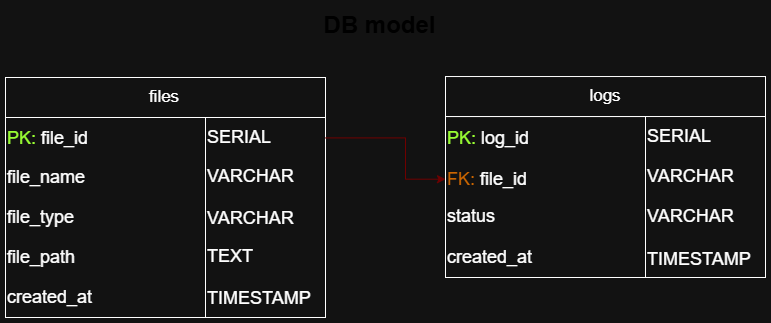

The diagram above was exported from draw.io. Its source (the exported page's mxGraphModel, read from the mxfile embedded in the PNG):
<mxGraphModel dx="1178" dy="701" grid="1" gridSize="6" guides="1" tooltips="1" connect="1" arrows="1" fold="1" page="1" pageScale="1" pageWidth="827" pageHeight="1169" background="#ffffff" math="0" shadow="0">
  <root>
    <mxCell id="0" />
    <mxCell id="1" parent="0" />
    <mxCell id="4bCuMExVv5lNSq8lxL5K-1" parent="1" style="text;strokeColor=none;fillColor=none;html=1;fontSize=24;fontStyle=1;verticalAlign=middle;align=center;" value="&lt;font style=&quot;color: rgb(0, 0, 0);&quot;&gt;DB model&lt;/font&gt;" vertex="1">
      <mxGeometry height="40" width="280" x="274" y="48" as="geometry" />
    </mxCell>
    <mxCell id="4bCuMExVv5lNSq8lxL5K-2" parent="1" style="rounded=0;whiteSpace=wrap;html=1;" value="" vertex="1">
      <mxGeometry height="200" width="200" x="40" y="160" as="geometry" />
    </mxCell>
    <mxCell id="4bCuMExVv5lNSq8lxL5K-3" parent="1" style="rounded=0;whiteSpace=wrap;html=1;" value="" vertex="1">
      <mxGeometry height="40" width="320" x="40" y="120" as="geometry" />
    </mxCell>
    <mxCell id="4bCuMExVv5lNSq8lxL5K-4" parent="1" style="text;html=1;whiteSpace=wrap;strokeColor=none;fillColor=none;align=center;verticalAlign=middle;rounded=0;autosize=1;resizable=0;fontSize=17;" value="files" vertex="1">
      <mxGeometry height="30" width="50" x="174" y="125" as="geometry" />
    </mxCell>
    <mxCell id="4bCuMExVv5lNSq8lxL5K-5" parent="1" style="text;strokeColor=none;fillColor=none;verticalAlign=middle;align=left;html=1;fontSize=18;" value="&lt;font style=&quot;color: light-dark(rgb(0, 0, 0), rgb(153, 255, 51));&quot;&gt;PK:&lt;/font&gt; file_id" vertex="1">
      <mxGeometry height="40.71" width="240" x="40" y="160.98000000000002" as="geometry" />
    </mxCell>
    <mxCell id="4bCuMExVv5lNSq8lxL5K-6" parent="1" style="text;strokeColor=none;fillColor=none;verticalAlign=middle;align=left;html=1;fontSize=18;" value="file_name" vertex="1">
      <mxGeometry height="40" width="240" x="40" y="200.00000000000006" as="geometry" />
    </mxCell>
    <mxCell id="4bCuMExVv5lNSq8lxL5K-8" parent="1" style="text;strokeColor=none;fillColor=none;verticalAlign=middle;align=left;html=1;fontSize=18;" value="file_type" vertex="1">
      <mxGeometry height="40" width="240" x="40" y="240.00000000000006" as="geometry" />
    </mxCell>
    <mxCell id="4bCuMExVv5lNSq8lxL5K-9" parent="1" style="rounded=0;whiteSpace=wrap;html=1;" value="" vertex="1">
      <mxGeometry height="200" width="120" x="240" y="160" as="geometry" />
    </mxCell>
    <mxCell id="4bCuMExVv5lNSq8lxL5K-40" edge="1" parent="1" source="4bCuMExVv5lNSq8lxL5K-10" style="edgeStyle=orthogonalEdgeStyle;rounded=0;orthogonalLoop=1;jettySize=auto;html=1;entryX=0;entryY=0.5;entryDx=0;entryDy=0;fillColor=#a20025;strokeColor=#6F0000;" target="4bCuMExVv5lNSq8lxL5K-23">
      <mxGeometry relative="1" as="geometry">
        <Array as="points">
          <mxPoint x="440" y="180" />
          <mxPoint x="440" y="222" />
        </Array>
        <mxPoint x="480" y="180.35500000000002" as="targetPoint" />
      </mxGeometry>
    </mxCell>
    <mxCell id="4bCuMExVv5lNSq8lxL5K-10" parent="1" style="text;strokeColor=none;fillColor=none;verticalAlign=middle;align=left;html=1;fontSize=18;" value="SERIAL" vertex="1">
      <mxGeometry height="38.93" width="120" x="240" y="160.98000000000002" as="geometry" />
    </mxCell>
    <mxCell id="4bCuMExVv5lNSq8lxL5K-11" parent="1" style="text;strokeColor=none;fillColor=none;verticalAlign=middle;align=left;html=1;fontSize=18;" value="VARCHAR" vertex="1">
      <mxGeometry height="38.93" width="120" x="240" y="200" as="geometry" />
    </mxCell>
    <mxCell id="4bCuMExVv5lNSq8lxL5K-12" parent="1" style="text;strokeColor=none;fillColor=none;verticalAlign=middle;align=left;html=1;fontSize=18;" value="VARCHAR" vertex="1">
      <mxGeometry height="38.93" width="120" x="240" y="241.07000000000008" as="geometry" />
    </mxCell>
    <mxCell id="4bCuMExVv5lNSq8lxL5K-19" parent="1" style="rounded=0;whiteSpace=wrap;html=1;" value="" vertex="1">
      <mxGeometry height="160.97" width="200" x="480" y="159.03" as="geometry" />
    </mxCell>
    <mxCell id="4bCuMExVv5lNSq8lxL5K-20" parent="1" style="rounded=0;whiteSpace=wrap;html=1;" value="" vertex="1">
      <mxGeometry height="40" width="320" x="480" y="119.03" as="geometry" />
    </mxCell>
    <mxCell id="4bCuMExVv5lNSq8lxL5K-21" parent="1" style="text;html=1;whiteSpace=wrap;strokeColor=none;fillColor=none;align=center;verticalAlign=middle;rounded=0;autosize=1;resizable=0;fontSize=17;" value="logs" vertex="1">
      <mxGeometry height="30" width="50" x="615" y="124.03" as="geometry" />
    </mxCell>
    <mxCell id="4bCuMExVv5lNSq8lxL5K-23" parent="1" style="text;strokeColor=none;fillColor=none;verticalAlign=middle;align=left;html=1;fontSize=18;" value="&lt;font style=&quot;color: rgb(204, 102, 0);&quot;&gt;FK&lt;/font&gt;&lt;font style=&quot;color: rgb(204, 102, 0);&quot;&gt;:&lt;/font&gt;&amp;nbsp;file_id" vertex="1">
      <mxGeometry height="40" width="200" x="480" y="201.69" as="geometry" />
    </mxCell>
    <mxCell id="4bCuMExVv5lNSq8lxL5K-25" parent="1" style="rounded=0;whiteSpace=wrap;html=1;" value="" vertex="1">
      <mxGeometry height="160.97" width="120" x="680" y="159.03" as="geometry" />
    </mxCell>
    <mxCell id="4bCuMExVv5lNSq8lxL5K-27" parent="1" style="text;strokeColor=none;fillColor=none;verticalAlign=middle;align=left;html=1;fontSize=18;" value="VARCHAR" vertex="1">
      <mxGeometry height="38.93" width="120" x="680" y="200" as="geometry" />
    </mxCell>
    <mxCell id="4bCuMExVv5lNSq8lxL5K-30" parent="1" style="text;strokeColor=none;fillColor=none;verticalAlign=middle;align=left;html=1;fontSize=18;" value="SERIAL" vertex="1">
      <mxGeometry height="38.93" width="120" x="680" y="159.99999999999997" as="geometry" />
    </mxCell>
    <mxCell id="4bCuMExVv5lNSq8lxL5K-31" edge="1" parent="1" source="4bCuMExVv5lNSq8lxL5K-19" style="edgeStyle=orthogonalEdgeStyle;rounded=0;orthogonalLoop=1;jettySize=auto;html=1;exitX=0.5;exitY=1;exitDx=0;exitDy=0;" target="4bCuMExVv5lNSq8lxL5K-19">
      <mxGeometry relative="1" as="geometry" />
    </mxCell>
    <mxCell id="4bCuMExVv5lNSq8lxL5K-42" parent="1" style="text;strokeColor=none;fillColor=none;verticalAlign=middle;align=left;html=1;fontSize=18;" value="file_path" vertex="1">
      <mxGeometry height="40" width="240" x="40" y="280" as="geometry" />
    </mxCell>
    <mxCell id="4bCuMExVv5lNSq8lxL5K-43" parent="1" style="text;strokeColor=none;fillColor=none;verticalAlign=middle;align=left;html=1;fontSize=18;" value="created_at" vertex="1">
      <mxGeometry height="40" width="240" x="40" y="320" as="geometry" />
    </mxCell>
    <mxCell id="4bCuMExVv5lNSq8lxL5K-44" parent="1" style="text;strokeColor=none;fillColor=none;verticalAlign=middle;align=left;html=1;fontSize=18;" value="TEXT" vertex="1">
      <mxGeometry height="38.93" width="120" x="240" y="280" as="geometry" />
    </mxCell>
    <mxCell id="4bCuMExVv5lNSq8lxL5K-45" parent="1" style="text;strokeColor=none;fillColor=none;verticalAlign=middle;align=left;html=1;fontSize=18;" value="TIMESTAMP" vertex="1">
      <mxGeometry height="38.93" width="120" x="240" y="321.07" as="geometry" />
    </mxCell>
    <mxCell id="4bCuMExVv5lNSq8lxL5K-46" parent="1" style="text;strokeColor=none;fillColor=none;verticalAlign=middle;align=left;html=1;fontSize=18;" value="status" vertex="1">
      <mxGeometry height="40" width="200" x="480" y="239.45999999999998" as="geometry" />
    </mxCell>
    <mxCell id="4bCuMExVv5lNSq8lxL5K-49" parent="1" style="text;strokeColor=none;fillColor=none;verticalAlign=middle;align=left;html=1;fontSize=18;" value="&lt;font style=&quot;color: light-dark(rgb(0, 0, 0), rgb(153, 255, 51));&quot;&gt;PK:&lt;/font&gt; log_id" vertex="1">
      <mxGeometry height="40.71" width="200" x="480" y="160.98" as="geometry" />
    </mxCell>
    <mxCell id="4bCuMExVv5lNSq8lxL5K-50" parent="1" style="text;strokeColor=none;fillColor=none;verticalAlign=middle;align=left;html=1;fontSize=18;" value="VARCHAR" vertex="1">
      <mxGeometry height="38.93" width="120" x="680" y="240" as="geometry" />
    </mxCell>
    <mxCell id="4bCuMExVv5lNSq8lxL5K-51" parent="1" style="text;strokeColor=none;fillColor=none;verticalAlign=middle;align=left;html=1;fontSize=18;" value="created_at" vertex="1">
      <mxGeometry height="40" width="200" x="480" y="280" as="geometry" />
    </mxCell>
    <mxCell id="4bCuMExVv5lNSq8lxL5K-52" parent="1" style="text;strokeColor=none;fillColor=none;verticalAlign=middle;align=left;html=1;fontSize=18;" value="TIMESTAMP" vertex="1">
      <mxGeometry height="38.93" width="120" x="680" y="282.14" as="geometry" />
    </mxCell>
  </root>
</mxGraphModel>